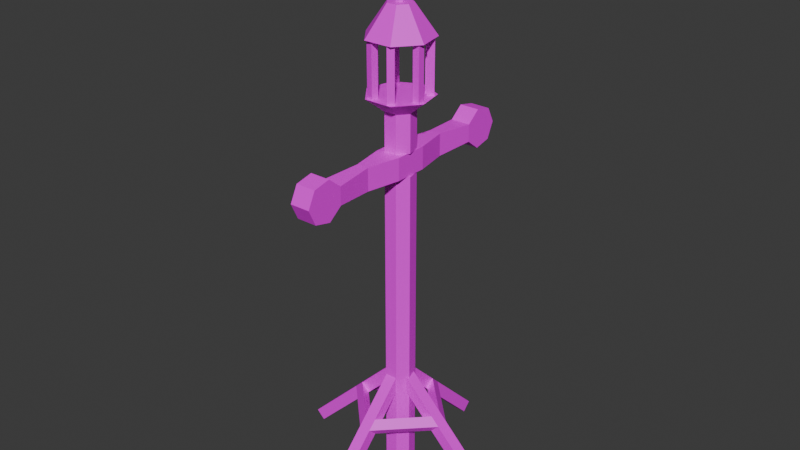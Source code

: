 # Source: Candle_1.blend  (saved by Blender 4.0.36; exported with 4.5.12 LTS)
import bpy
from mathutils import Matrix  # noqa: F401  (used for matrix-valued properties, if any)

bpy.ops.wm.read_factory_settings(use_empty=True)
scene = bpy.context.scene
scene.name = 'Scene'

# ---- collections
col_collection = bpy.data.collections.new('Collection'); scene.collection.children.link(col_collection)

# ---- images (referenced by path relative to the original .blend; pixels are not part of the script)
import os
ASSET_DIR = os.environ.get("B2B_ASSET_DIR", "")  # directory of the original .blend (textures are referenced by path, not embedded)
HERE = os.path.dirname(os.path.abspath(__file__))  # packed textures are extracted next to this script under _unpacked/

def load_image(name, relpath, width, height, colorspace="sRGB"):
    """Load a texture the original file referenced (path relative to the .blend, or extracted next to this script)."""
    p = next((c for c in (os.path.join(HERE, relpath), os.path.join(ASSET_DIR, relpath)) if relpath and os.path.exists(c)), "")
    if p:
        img = bpy.data.images.load(p, check_existing=True)
        img.name = name
    else:  # same state as the original file: an image datablock whose file is absent (Cycles renders it pink)
        img = bpy.data.images.new(name, width, height)
        img.source = "FILE"
        img.filepath = "//" + (relpath or name)
    img.colorspace_settings.name = colorspace
    return img
img_candle_1_png = load_image('Candle_1.png', 'Candle_1.png', 1024, 1024, 'sRGB')

# ---- materials (node trees are filled in below, after node groups)
mat_material = bpy.data.materials.new('Material')
mat_material.alpha_threshold = 0.0
mat_material.use_transparent_shadow = False
mat_material.roughness = 0.5
mat_material.line_color = (0.0, 0.0, 0.0, 1.0)

# ---- material node trees
mat_material.use_nodes = True; mat_material.node_tree.nodes.clear()
_N = mat_material.node_tree.nodes; _L = mat_material.node_tree.links
n0 = _N.new('ShaderNodeOutputMaterial'); n0.name = 'Material Output'; n0.location = (300, 300)
n1 = _N.new('ShaderNodeBsdfPrincipled'); n1.name = 'Principled BSDF'; n1.location = (10, 300)
n1.inputs[3].default_value = 1.45
n2 = _N.new('ShaderNodeTexImage'); n2.name = 'Image Texture'; n2.location = (-418, 140)
n2.image = img_candle_1_png
n2.interpolation = 'Closest'
_L.new(n1.outputs[0], n0.inputs[0])
_L.new(n2.outputs[0], n1.inputs[0])
n0.is_active_output = True

# ---- world
world_world = bpy.data.worlds.new('World'); scene.world = world_world
world_world.use_nodes = True; world_world.node_tree.nodes.clear()
_N = world_world.node_tree.nodes; _L = world_world.node_tree.links
n0 = _N.new('ShaderNodeOutputWorld'); n0.name = 'World Output'; n0.location = (300, 300)
n1 = _N.new('ShaderNodeBackground'); n1.name = 'Background'; n1.location = (10, 300)
n1.inputs[0].default_value = (0.05088, 0.05088, 0.05088, 1.0)
_L.new(n1.outputs[0], n0.inputs[0])
n0.is_active_output = True
world_world.color = (0.05088, 0.05088, 0.05088)
world_world.use_sun_shadow = False
world_world.sun_shadow_jitter_overblur = 0.0

# ---- meshes
me_cube = bpy.data.meshes.new('Cube')
me_cube.from_pydata([(0.07818, 0.06235, 2.15), (0.0, 0.1, 2.15), (0.0, 0.1, -0.1329), (0.0, 0.1, 2.0), (0.07818, 0.06235, -0.1329), (0.07818, 0.06235, 2.0), (0.09749, -0.02225, -0.1329), (0.09749, -0.02225, 2.0), (0.04339, -0.0901, -0.1329), (0.04339, -0.0901, 2.0), (-0.04339, -0.0901, -0.1329), (-0.04339, -0.0901, 2.0), (-0.09749, -0.02225, -0.1329), (-0.09749, -0.02225, 2.0), (-0.07818, 0.06235, -0.1329), (-0.07818, 0.06235, 2.0), (0.09749, -0.02225, 2.15), (0.04339, -0.0901, 2.15), (-0.04339, -0.0901, 2.15), (-0.09749, -0.02225, 2.15), (-0.07818, 0.06235, 2.15), (0.0, 0.1, 2.4), (-0.07818, 0.06235, 2.4), (-0.09749, -0.02225, 2.4), (-0.04339, -0.0901, 2.4), (0.04339, -0.0901, 2.4), (0.09749, -0.02225, 2.4), (0.07818, 0.06235, 2.4), (-1.641e-09, 0.2201, 2.494), (-0.1721, 0.1372, 2.494), (-0.2146, -0.04898, 2.494), (-0.09551, -0.1983, 2.494), (0.09551, -0.1983, 2.494), (0.2146, -0.04898, 2.494), (0.1721, 0.1372, 2.494), (-1.641e-09, 0.2201, 2.844), (-0.1721, 0.1372, 2.844), (-0.2146, -0.04898, 2.844), (-0.09551, -0.1983, 2.844), (0.09551, -0.1983, 2.844), (0.2146, -0.04898, 2.844), (0.1721, 0.1372, 2.844), (-6.006e-10, 0.08058, 3.043), (-0.063, 0.05024, 3.043), (-0.07856, -0.01793, 3.043), (-0.03496, -0.0726, 3.043), (0.03496, -0.0726, 3.043), (0.07856, -0.01793, 3.043), (0.063, 0.05024, 3.043), (0.1448, -0.0622, 2.488), (0.1448, -0.0622, 2.846), (0.1448, -0.01714, 2.488), (0.1448, -0.01714, 2.846), (0.1899, -0.0622, 2.488), (0.1899, -0.0622, 2.846), (0.1899, -0.01714, 2.488), (0.1899, -0.01714, 2.846), (0.1388, 0.07462, 2.488), (0.1388, 0.07462, 2.846), (0.1036, 0.1027, 2.488), (0.1036, 0.1027, 2.846), (0.1669, 0.1099, 2.488), (0.1669, 0.1099, 2.846), (0.1316, 0.1379, 2.488), (0.1316, 0.1379, 2.846), (0.02803, 0.1551, 2.488), (0.02803, 0.1551, 2.846), (-0.01588, 0.145, 2.488), (-0.01588, 0.145, 2.846), (0.01789, 0.199, 2.488), (0.01789, 0.199, 2.846), (-0.02602, 0.1889, 2.488), (-0.02602, 0.1889, 2.846), (-0.1039, 0.1185, 2.488), (-0.1039, 0.1185, 2.846), (-0.1233, 0.07782, 2.488), (-0.1233, 0.07782, 2.846), (-0.1446, 0.1379, 2.488), (-0.1446, 0.1379, 2.846), (-0.164, 0.09722, 2.488), (-0.164, 0.09722, 2.846), (-0.1574, -0.007583, 2.488), (-0.1574, -0.007583, 2.846), (-0.1377, -0.04808, 2.488), (-0.1377, -0.04808, 2.846), (-0.1979, -0.02734, 2.488), (-0.1979, -0.02734, 2.846), (-0.1782, -0.06784, 2.488), (-0.1782, -0.06784, 2.846), (-0.09207, -0.1279, 2.488), (-0.09207, -0.1279, 2.846), (-0.04808, -0.1377, 2.488), (-0.04808, -0.1377, 2.846), (-0.1018, -0.1719, 2.488), (-0.1018, -0.1719, 2.846), (-0.05783, -0.1817, 2.488), (-0.05783, -0.1817, 2.846), (0.0352, -0.1536, 2.488), (0.0352, -0.1536, 2.846), (0.07159, -0.1271, 2.488), (0.07159, -0.1271, 2.846), (0.06178, -0.19, 2.488), (0.06178, -0.19, 2.846), (0.09817, -0.1634, 2.488), (0.09817, -0.1634, 2.846), (-1.989e-10, 0.02669, 3.043), (-0.02087, 0.01664, 3.043), (-0.02602, -0.005939, 3.043), (-0.01158, -0.02405, 3.043), (0.01158, -0.02405, 3.043), (0.02602, -0.005939, 3.043), (0.02087, 0.01664, 3.043), (-1.426e-10, 0.01913, 3.293), (-0.01496, 0.01193, 3.293), (-0.01865, -0.004258, 3.293), (-0.008302, -0.01724, 3.293), (0.008302, -0.01724, 3.293), (0.01865, -0.004258, 3.293), (0.01496, 0.01193, 3.293), (3.82e-07, 0.02669, 3.366), (-0.02087, 0.01664, 3.366), (-0.02602, -0.005939, 3.366), (-0.01158, -0.02405, 3.366), (0.01158, -0.02405, 3.366), (0.02602, -0.005939, 3.366), (0.02087, 0.01664, 3.366), (3.821e-07, 0.0, 3.416), (-0.2434, -0.04, 0.3), (-0.3, -0.04, 0.2434), (-0.3, 0.04, 0.3566), (-0.3566, 0.04, 0.3), (-0.3, -0.04, 0.3566), (-0.3566, -0.04, 0.3), (-0.3, 0.04, 0.2434), (-0.2434, 0.04, 0.3), (-0.02452, -0.04, 0.5189), (-0.08109, -0.04, 0.5755), (-0.02452, 0.04, 0.5189), (-0.08109, 0.04, 0.5755), (-0.7364, -0.04, -0.0798), (-0.6798, -0.04, -0.1364), (-0.6798, 0.04, -0.1364), (-0.7364, 0.04, -0.0798), (0.04, -0.2434, 0.3), (0.04, -0.3, 0.2434), (-0.04, -0.3, 0.3566), (-0.04, -0.3566, 0.3), (0.04, -0.3, 0.3566), (0.04, -0.3566, 0.3), (-0.04, -0.3, 0.2434), (-0.04, -0.2434, 0.3), (0.04, -0.02452, 0.5189), (0.04, -0.08109, 0.5755), (-0.04, -0.02452, 0.5189), (-0.04, -0.08109, 0.5755), (0.04, -0.7364, -0.0798), (0.04, -0.6798, -0.1364), (-0.04, -0.6798, -0.1364), (-0.04, -0.7364, -0.0798), (0.2434, 0.04, 0.3), (0.3, 0.04, 0.2434), (0.3, -0.04, 0.3566), (0.3566, -0.04, 0.3), (0.3, 0.04, 0.3566), (0.3566, 0.04, 0.3), (0.3, -0.04, 0.2434), (0.2434, -0.04, 0.3), (0.02452, 0.04, 0.5189), (0.08109, 0.04, 0.5755), (0.02452, -0.04, 0.5189), (0.08109, -0.04, 0.5755), (0.7364, 0.04, -0.0798), (0.6798, 0.04, -0.1364), (0.6798, -0.04, -0.1364), (0.7364, -0.04, -0.0798), (-0.04, 0.2434, 0.3), (-0.04, 0.3, 0.2434), (0.04, 0.3, 0.3566), (0.04, 0.3566, 0.3), (-0.04, 0.3, 0.3566), (-0.04, 0.3566, 0.3), (0.04, 0.3, 0.2434), (0.04, 0.2434, 0.3), (-0.04, 0.02452, 0.5189), (-0.04, 0.08109, 0.5755), (0.04, 0.02452, 0.5189), (0.04, 0.08109, 0.5755), (-0.04, 0.7364, -0.0798), (-0.04, 0.6798, -0.1364), (0.04, 0.6798, -0.1364), (0.04, 0.7364, -0.0798), (0.0, 0.1, 0.7202), (0.07818, 0.06235, 0.7202), (0.09749, -0.02225, 0.7202), (0.04339, -0.0901, 0.7202), (-0.04339, -0.0901, 0.7202), (-0.09749, -0.02225, 0.7202), (-0.07818, 0.06235, 0.7202), (0.0, 0.1, 0.8482), (0.07818, 0.06235, 0.8482), (0.09749, -0.02225, 0.8482), (0.04339, -0.0901, 0.8482), (-0.04339, -0.0901, 0.8482), (-0.09749, -0.02225, 0.8482), (-0.07818, 0.06235, 0.8482), (0.0, 0.1, 1.931), (0.07818, 0.06235, 1.931), (0.09749, -0.02225, 1.931), (0.04339, -0.0901, 1.931), (-0.04339, -0.0901, 1.931), (-0.09749, -0.02225, 1.931), (-0.07818, 0.06235, 1.931), (0.07818, 0.06235, 1.85), (0.09749, -0.02225, 1.85), (0.04339, -0.0901, 1.85), (-0.04339, -0.0901, 1.85), (-0.09749, -0.02225, 1.85), (-0.07818, 0.06235, 1.85), (0.0, 0.1, 1.85), (0.0, 0.1, 2.233), (0.0, 0.1, 2.317), (0.07818, 0.06235, 2.317), (0.07818, 0.06235, 2.233), (-0.07818, 0.06235, 2.233), (-0.07818, 0.06235, 2.317), (0.09749, -0.02225, 2.317), (0.09749, -0.02225, 2.233), (0.04339, -0.0901, 2.317), (0.04339, -0.0901, 2.233), (-0.09749, -0.02225, 2.233), (-0.09749, -0.02225, 2.317), (-0.04339, -0.0901, 2.317), (-0.04339, -0.0901, 2.233), (-0.04031, 0.335, 2.002), (-0.04031, 0.335, 2.151), (0.04031, 0.335, 2.002), (0.04031, 0.335, 2.151), (0.0, 0.335, 2.002), (0.0, 0.335, 2.151), (-0.085, 0.1117, 2.002), (-0.085, 0.1117, 2.151), (0.085, 0.1117, 2.002), (0.085, 0.1117, 2.151), (0.0, 0.1117, 2.151), (0.0, 0.1117, 2.002), (-0.06763, 0.5955, 2.137), (-0.06763, 0.5966, 2.019), (7.451e-09, 0.5966, 2.019), (7.451e-09, 0.5955, 2.137), (0.06763, 0.5955, 2.137), (0.06763, 0.5966, 2.019), (0.0, 0.8013, 2.186), (7.451e-09, 0.6866, 2.211), (-0.06763, 0.6866, 2.211), (0.06763, 0.6866, 2.211), (-0.06763, 0.8013, 2.186), (0.06763, 0.8013, 2.186), (-0.06763, 0.8532, 2.081), (0.06763, 0.8532, 2.081), (-0.06763, 0.8032, 1.974), (0.06763, 0.8032, 1.974), (-0.06763, 0.6891, 1.947), (0.06763, 0.6891, 1.947), (-0.085, 0.0, 2.151), (0.085, 0.0, 2.002), (0.085, 0.0, 2.151), (0.0, 0.0, 2.002), (-7.451e-09, 0.8532, 2.081), (-7.451e-09, 0.8032, 1.974), (-7.451e-09, 0.6891, 1.947), (-0.085, 0.0, 2.002), (0.0, 0.0, 2.151), (-0.04031, -0.335, 2.002), (-0.04031, -0.335, 2.151), (0.04031, -0.335, 2.002), (0.04031, -0.335, 2.151), (0.0, -0.335, 2.002), (0.0, -0.335, 2.151), (-0.085, -0.1117, 2.002), (-0.085, -0.1117, 2.151), (0.085, -0.1117, 2.002), (0.085, -0.1117, 2.151), (0.0, -0.1117, 2.151), (0.0, -0.1117, 2.002), (-0.06763, -0.5955, 2.137), (-0.06763, -0.5966, 2.019), (7.451e-09, -0.5966, 2.019), (7.451e-09, -0.5955, 2.137), (0.06763, -0.5955, 2.137), (0.06763, -0.5966, 2.019), (0.0, -0.8013, 2.186), (7.451e-09, -0.6866, 2.211), (-0.06763, -0.6866, 2.211), (0.06763, -0.6866, 2.211), (-0.06763, -0.8013, 2.186), (0.06763, -0.8013, 2.186), (-0.06763, -0.8532, 2.081), (0.06763, -0.8532, 2.081), (-0.06763, -0.8032, 1.974), (0.06763, -0.8032, 1.974), (-0.06763, -0.6891, 1.947), (0.06763, -0.6891, 1.947), (0.1125, -0.02568, 2.494), (0.05008, -0.104, 2.494), (-0.05008, -0.104, 2.494), (-0.1125, -0.02568, 2.494), (-7.451e-09, -0.8532, 2.081), (-7.451e-09, -0.8032, 1.974), (-7.451e-09, -0.6891, 1.947), (-0.09024, 0.07196, 2.494), (-8.603e-10, 0.1154, 2.494), (0.09024, 0.07196, 2.494), (-1.089e-09, 0.1337, 2.844), (-0.1045, 0.08335, 2.844), (-0.1303, -0.02975, 2.844), (-0.058, -0.1204, 2.844), (0.058, -0.1204, 2.844), (0.1303, -0.02975, 2.844), (0.1045, 0.08335, 2.844), (0.06763, 0.6567, 2.108), (0.06763, 0.6573, 2.049), (0.06763, 0.7596, 2.133), (0.06763, 0.7023, 2.145), (0.06763, 0.7856, 2.08), (0.06763, 0.7606, 2.027), (0.06763, 0.7035, 2.013), (0.06763, -0.6567, 2.108), (0.06763, -0.6573, 2.049), (0.06763, -0.7596, 2.133), (0.06763, -0.7023, 2.145), (0.06763, -0.7856, 2.08), (0.06763, -0.7606, 2.027), (0.06763, -0.7035, 2.013), (-0.06763, 0.6567, 2.108), (-0.06763, 0.6573, 2.049), (-0.06763, 0.7023, 2.145), (-0.06763, 0.7596, 2.133), (-0.06763, 0.7856, 2.08), (-0.06763, 0.7606, 2.027), (-0.06763, 0.7035, 2.013), (-0.06763, -0.6567, 2.108), (-0.06763, -0.6573, 2.049), (-0.06763, -0.7023, 2.145), (-0.06763, -0.7596, 2.133), (-0.06763, -0.7856, 2.08), (-0.06763, -0.7606, 2.027), (-0.06763, -0.7035, 2.013), (0.07818, 0.06235, 1.349), (0.09749, -0.02225, 1.349), (0.04339, -0.0901, 1.349), (-0.04339, -0.0901, 1.349), (-0.09749, -0.02225, 1.349), (-0.07818, 0.06235, 1.349), (0.0, 0.1, 1.349), (-1.426e-10, 0.01913, 3.293), (-0.01496, 0.01193, 3.293), (-0.01865, -0.004258, 3.293), (-0.008302, -0.01724, 3.293), (0.008302, -0.01724, 3.293), (0.01865, -0.004258, 3.293), (0.01496, 0.01193, 3.293), (3.82e-07, 0.02669, 3.366), (-0.02087, 0.01664, 3.366), (-0.02602, -0.005939, 3.366), (-0.01158, -0.02405, 3.366), (0.01158, -0.02405, 3.366), (0.02602, -0.005939, 3.366), (0.02087, 0.01664, 3.366), (0.07818, 0.06235, 0.5923), (0.09749, -0.02225, 0.5923), (0.04339, -0.0901, 0.5923), (-0.04339, -0.0901, 0.5923), (-0.09749, -0.02225, 0.5923), (-0.07818, 0.06235, 0.5923), (0.0, 0.1, 0.5923)], [], [(205, 3, 5, 206), (206, 5, 7, 207), (207, 7, 9, 208), (208, 9, 11, 209), (209, 11, 13, 210), (5, 3, 15, 13, 11, 9, 7), (0, 16, 17, 18, 19, 20, 1), (210, 13, 15, 211), (211, 15, 3, 205), (373, 197, 191, 374), (27, 21, 28, 34), (221, 220, 21, 27), (220, 224, 22, 21), (225, 221, 27, 26), (227, 225, 26, 25), (224, 230, 23, 22), (231, 227, 25, 24), (230, 231, 24, 23), (34, 28, 310, 311), (25, 26, 33, 32), (23, 24, 31, 30), (21, 22, 29, 28), (26, 27, 34, 33), (24, 25, 32, 31), (22, 23, 30, 29), (41, 40, 317, 318), (47, 48, 111, 110), (35, 36, 43, 42), (40, 41, 48, 47), (38, 39, 46, 45), (36, 37, 44, 43), (41, 35, 42, 48), (39, 40, 47, 46), (37, 38, 45, 44), (29, 30, 305, 309), (51, 52, 56, 55), (55, 56, 54, 53), (53, 54, 50, 49), (31, 32, 303, 304), (59, 60, 64, 63), (63, 64, 62, 61), (61, 62, 58, 57), (33, 34, 311, 302), (67, 68, 72, 71), (71, 72, 70, 69), (69, 70, 66, 65), (28, 29, 309, 310), (75, 76, 80, 79), (79, 80, 78, 77), (77, 78, 74, 73), (30, 31, 304, 305), (83, 84, 88, 87), (87, 88, 86, 85), (85, 86, 82, 81), (32, 33, 302, 303), (91, 92, 96, 95), (95, 96, 94, 93), (93, 94, 90, 89), (311, 310, 309, 305, 304, 303, 302), (99, 100, 104, 103), (103, 104, 102, 101), (101, 102, 98, 97), (111, 105, 112, 118), (45, 46, 109, 108), (43, 44, 107, 106), (48, 42, 105, 111), (46, 47, 110, 109), (44, 45, 108, 107), (42, 43, 106, 105), (14, 373, 374, 2), (109, 110, 117, 116), (107, 108, 115, 114), (105, 106, 113, 112), (110, 111, 118, 117), (108, 109, 116, 115), (106, 107, 114, 113), (123, 124, 126), (12, 372, 373, 14), (10, 371, 372, 12), (8, 370, 371, 10), (6, 369, 370, 8), (4, 368, 369, 6), (2, 374, 368, 4), (128, 132, 139, 140), (121, 122, 126), (119, 120, 126), (124, 125, 126), (122, 123, 126), (120, 121, 126), (125, 119, 126), (179, 180, 130, 129), (133, 134, 127, 128), (180, 176, 133, 130), (132, 131, 129, 130), (127, 134, 137, 135), (129, 131, 136, 138), (134, 129, 138, 137), (131, 127, 135, 136), (132, 130, 142, 139), (130, 133, 141, 142), (133, 128, 140, 141), (144, 148, 155, 156), (176, 175, 134, 133), (149, 150, 143, 144), (175, 179, 129, 134), (148, 147, 145, 146), (143, 150, 153, 151), (145, 147, 152, 154), (150, 145, 154, 153), (147, 143, 151, 152), (148, 146, 158, 155), (146, 149, 157, 158), (149, 144, 156, 157), (160, 164, 171, 172), (181, 178, 164, 160), (165, 166, 159, 160), (178, 177, 163, 164), (164, 163, 161, 162), (159, 166, 169, 167), (161, 163, 168, 170), (166, 161, 170, 169), (163, 159, 167, 168), (164, 162, 174, 171), (162, 165, 173, 174), (165, 160, 172, 173), (176, 180, 187, 188), (177, 182, 159, 163), (181, 182, 175, 176), (182, 181, 160, 159), (180, 179, 177, 178), (175, 182, 185, 183), (177, 179, 184, 186), (182, 177, 186, 185), (179, 175, 183, 184), (180, 178, 190, 187), (178, 181, 189, 190), (181, 176, 188, 189), (150, 149, 128, 127), (145, 150, 127, 131), (149, 146, 132, 128), (146, 145, 131, 132), (166, 165, 144, 143), (161, 166, 143, 147), (162, 161, 147, 148), (162, 148, 144, 165), (372, 196, 197, 373), (371, 195, 196, 372), (370, 194, 195, 371), (369, 193, 194, 370), (368, 192, 193, 369), (374, 191, 192, 368), (197, 204, 198, 191), (196, 203, 204, 197), (195, 202, 203, 196), (194, 201, 202, 195), (193, 200, 201, 194), (192, 199, 200, 193), (191, 198, 199, 192), (217, 211, 205, 218), (216, 210, 211, 217), (215, 209, 210, 216), (214, 208, 209, 215), (213, 207, 208, 214), (212, 206, 207, 213), (218, 205, 206, 212), (353, 218, 212, 347), (347, 212, 213, 348), (348, 213, 214, 349), (349, 214, 215, 350), (350, 215, 216, 351), (351, 216, 217, 352), (352, 217, 218, 353), (19, 18, 232, 229), (229, 232, 231, 230), (18, 17, 228, 232), (232, 228, 227, 231), (20, 19, 229, 223), (223, 229, 230, 224), (17, 16, 226, 228), (228, 226, 225, 227), (16, 0, 222, 226), (226, 222, 221, 225), (1, 20, 223, 219), (219, 223, 224, 220), (0, 1, 219, 222), (222, 219, 220, 221), (239, 240, 234, 233), (235, 237, 247, 250), (233, 234, 245, 246), (233, 237, 244, 239), (236, 238, 243, 242), (238, 234, 240, 243), (237, 235, 241, 244), (235, 236, 242, 241), (270, 263, 240, 239), (241, 242, 265, 264), (245, 248, 252, 253), (236, 235, 250, 249), (237, 233, 246, 247), (234, 238, 248, 245), (238, 236, 249, 248), (244, 241, 264, 266), (252, 254, 256, 251), (253, 252, 251, 255), (251, 256, 258, 267), (255, 251, 267, 257), (267, 258, 260, 268), (239, 244, 266, 270), (257, 267, 268, 259), (268, 260, 262, 269), (242, 243, 271, 265), (259, 268, 269, 261), (269, 262, 250, 247), (297, 299, 331, 330), (261, 269, 247, 246), (243, 240, 263, 271), (248, 249, 254, 252), (245, 253, 335, 333), (278, 272, 273, 279), (274, 289, 286, 276), (272, 285, 284, 273), (272, 278, 283, 276), (275, 281, 282, 277), (277, 282, 279, 273), (276, 283, 280, 274), (274, 280, 281, 275), (270, 278, 279, 263), (280, 264, 265, 281), (284, 292, 291, 287), (275, 288, 289, 274), (276, 286, 285, 272), (273, 284, 287, 277), (277, 287, 288, 275), (283, 266, 264, 280), (291, 290, 295, 293), (292, 294, 290, 291), (290, 306, 297, 295), (294, 296, 306, 290), (306, 307, 299, 297), (278, 270, 266, 283), (296, 298, 307, 306), (307, 308, 301, 299), (281, 265, 271, 282), (298, 300, 308, 307), (308, 286, 289, 301), (254, 249, 319, 322), (300, 285, 286, 308), (282, 271, 263, 279), (287, 291, 293, 288), (259, 261, 339, 338), (318, 317, 316, 315, 314, 313, 312), (39, 38, 315, 316), (37, 36, 313, 314), (35, 41, 318, 312), (40, 39, 316, 317), (38, 37, 314, 315), (36, 35, 312, 313), (321, 322, 319, 320, 325, 324, 323), (328, 330, 331, 332, 327, 326, 329), (256, 254, 322, 321), (262, 260, 324, 325), (249, 250, 320, 319), (295, 297, 330, 328), (288, 293, 329, 326), (250, 262, 325, 320), (260, 258, 323, 324), (293, 295, 328, 329), (299, 301, 332, 331), (289, 288, 326, 327), (258, 256, 321, 323), (301, 289, 327, 332), (335, 336, 337, 338, 339, 334, 333), (342, 340, 341, 346, 345, 344, 343), (296, 294, 343, 344), (285, 300, 346, 341), (294, 292, 342, 343), (257, 259, 338, 337), (284, 285, 341, 340), (300, 298, 345, 346), (292, 284, 340, 342), (298, 296, 344, 345), (255, 257, 337, 336), (261, 246, 334, 339), (253, 255, 336, 335), (246, 245, 333, 334), (204, 352, 353, 198), (203, 351, 352, 204), (202, 350, 351, 203), (201, 349, 350, 202), (200, 348, 349, 201), (199, 347, 348, 200), (198, 353, 347, 199), (357, 358, 365, 364), (355, 356, 363, 362), (360, 354, 361, 367), (358, 359, 366, 365), (356, 357, 364, 363), (354, 355, 362, 361), (359, 360, 367, 366)])
_uv = me_cube.uv_layers.new(name='UVMap')
_uv.uv.foreach_set('vector', [0.8672, 0.1016, 0.8516, 0.1797, 0.8203, 0.1641, 0.8203, 0.08594, 0.8203, 0.08594, 0.8203, 0.1641, 0.7422, 0.1641, 0.7422, 0.08594, 0.7422, 0.08594, 0.7422, 0.1641, 0.6484, 0.1641, 0.6484, 0.08594, 0.6484, 0.08594, 0.6484, 0.1641, 0.6172, 0.1797, 0.6016, 0.1016, 0.6016, 0.1016, 0.6172, 0.1797, 0.6484, 0.1797, 0.6484, 0.1172, 0.7422, 0.2422, 0.7422, 0.2734, 0.7422, 0.3047, 0.7109, 0.3047, 0.6797, 0.2891, 0.6797, 0.2578, 0.7109, 0.2422, 0.7734, 0.2422, 0.8047, 0.2422, 0.8203, 0.2734, 0.8047, 0.3047, 0.7734, 0.3047, 0.7578, 0.2891, 0.7578, 0.2578, 0.6484, 0.1172, 0.6484, 0.1797, 0.8047, 0.1797, 0.8203, 0.1172, 0.8203, 0.1172, 0.8047, 0.1797, 0.8516, 0.1797, 0.8672, 0.1016, 0.8809, 0.8244, 0.8801, 0.8499, 0.8149, 0.8496, 0.8171, 0.8241, 0.8359, 0.7109, 0.8828, 0.7422, 0.9766, 0.8516, 0.8828, 0.8203, 0.8359, 0.6484, 0.8828, 0.6484, 0.8828, 0.7422, 0.8359, 0.7109, 0.8828, 0.6484, 0.8359, 0.6484, 0.8359, 0.7422, 0.8828, 0.7422, 0.7734, 0.6484, 0.8359, 0.6484, 0.8359, 0.7109, 0.7734, 0.7109, 0.7109, 0.6484, 0.7734, 0.6484, 0.7734, 0.7109, 0.7109, 0.7109, 0.8359, 0.6484, 0.7109, 0.6484, 0.7109, 0.7422, 0.8359, 0.7422, 0.6641, 0.6484, 0.7109, 0.6484, 0.7109, 0.7109, 0.6641, 0.7422, 0.7109, 0.6484, 0.6641, 0.6484, 0.6641, 0.7422, 0.7109, 0.7422, 0.7891, 0.6641, 0.7422, 0.6797, 0.7422, 0.6641, 0.7578, 0.6484, 0.7109, 0.7109, 0.7734, 0.7109, 0.7734, 0.8203, 0.6641, 0.8203, 0.7109, 0.7422, 0.6641, 0.7422, 0.5703, 0.8516, 0.6016, 0.8828, 0.8828, 0.7422, 0.8359, 0.7422, 0.9453, 0.8828, 0.9766, 0.8516, 0.7734, 0.7109, 0.8359, 0.7109, 0.8828, 0.8203, 0.7734, 0.8203, 0.6641, 0.7422, 0.7109, 0.7109, 0.6641, 0.8203, 0.5703, 0.8516, 0.8359, 0.7422, 0.7109, 0.7422, 0.6016, 0.8828, 0.9453, 0.8828, 0.7891, 0.8828, 0.7891, 0.8359, 0.7891, 0.8359, 0.7578, 0.8672, 0.8203, 0.7422, 0.8203, 0.7891, 0.7891, 0.7734, 0.7891, 0.7578, 0.6172, 0.9297, 0.5391, 0.7734, 0.6797, 0.7734, 0.7109, 0.8203, 0.9141, 0.8672, 0.7734, 0.9766, 0.7422, 0.8203, 0.7734, 0.7891, 0.7891, 0.5859, 0.9141, 0.6953, 0.7734, 0.7734, 0.7422, 0.7422, 0.5391, 0.7734, 0.6172, 0.6172, 0.7109, 0.7422, 0.6797, 0.7734, 0.7734, 0.9766, 0.6172, 0.9297, 0.7109, 0.8203, 0.7422, 0.8203, 0.9141, 0.6953, 0.9141, 0.8672, 0.7734, 0.7891, 0.7734, 0.7734, 0.6172, 0.6172, 0.7891, 0.5859, 0.7422, 0.7422, 0.7109, 0.7422, 0.7109, 0.6484, 0.7109, 0.6016, 0.7422, 0.6016, 0.7422, 0.6484, 0.6797, 0.7734, 0.6797, 0.9766, 0.6484, 0.9766, 0.6484, 0.7734, 0.6484, 0.7734, 0.6484, 0.9766, 0.6328, 0.9766, 0.6328, 0.7734, 0.6328, 0.7734, 0.6328, 0.9766, 0.6328, 0.9766, 0.6328, 0.7734, 0.7422, 0.5547, 0.7891, 0.5859, 0.7578, 0.6016, 0.7422, 0.5859, 0.6797, 0.5547, 0.6797, 0.7578, 0.6484, 0.7578, 0.6484, 0.5547, 0.6484, 0.5547, 0.6484, 0.7578, 0.6328, 0.7578, 0.6328, 0.5547, 0.6328, 0.5547, 0.6328, 0.7578, 0.6328, 0.7578, 0.6328, 0.5547, 0.7891, 0.6172, 0.7891, 0.6641, 0.7578, 0.6484, 0.7891, 0.6172, 0.7734, 0.5547, 0.7734, 0.7578, 0.7422, 0.7578, 0.7422, 0.5547, 0.7422, 0.5547, 0.7422, 0.7578, 0.7109, 0.7578, 0.7109, 0.5547, 0.7109, 0.5547, 0.7109, 0.7578, 0.6797, 0.7578, 0.6797, 0.5547, 0.7422, 0.6797, 0.7109, 0.6484, 0.7422, 0.6484, 0.7422, 0.6641, 0.8516, 0.5547, 0.8516, 0.7578, 0.8359, 0.7578, 0.8359, 0.5547, 0.8359, 0.5547, 0.8359, 0.7578, 0.8047, 0.7578, 0.8047, 0.5547, 0.8047, 0.5547, 0.8047, 0.7578, 0.7734, 0.7578, 0.7734, 0.5547, 0.7109, 0.6016, 0.7422, 0.5547, 0.7422, 0.5859, 0.7422, 0.6016, 0.9453, 0.5547, 0.9453, 0.7578, 0.9141, 0.7578, 0.9141, 0.5547, 0.9141, 0.5547, 0.9141, 0.7578, 0.8828, 0.7578, 0.8828, 0.5547, 0.8828, 0.5547, 0.8828, 0.7578, 0.8516, 0.7578, 0.8516, 0.5547, 0.7891, 0.5859, 0.7891, 0.6172, 0.7891, 0.6172, 0.7578, 0.6016, 0.6328, 0.5547, 0.6328, 0.7578, 0.6016, 0.7578, 0.6016, 0.5547, 0.6016, 0.5547, 0.6016, 0.7578, 0.5703, 0.7578, 0.5703, 0.5547, 0.5703, 0.5547, 0.5703, 0.7578, 0.5391, 0.7578, 0.5391, 0.5547, 0.007812, 0.9922, 0.007812, 0.9922, 0.007812, 0.9922, 0.007812, 0.9922, 0.007812, 0.9922, 0.007812, 0.9922, 0.007812, 0.9922, 0.7734, 0.7734, 0.7734, 0.9766, 0.7422, 0.9766, 0.7422, 0.7734, 0.7422, 0.7734, 0.7422, 0.9766, 0.7109, 0.9766, 0.7109, 0.7734, 0.7109, 0.7734, 0.7109, 0.9766, 0.6797, 0.9766, 0.6797, 0.7734, 0.8672, 0.3047, 0.8828, 0.3203, 0.6953, 0.3203, 0.6953, 0.3047, 0.7422, 0.7266, 0.7891, 0.7109, 0.7734, 0.7422, 0.7578, 0.7578, 0.7422, 0.8047, 0.7109, 0.7578, 0.7578, 0.7578, 0.7578, 0.7734, 0.8203, 0.7891, 0.7891, 0.8203, 0.7734, 0.7891, 0.7891, 0.7734, 0.7891, 0.7109, 0.8203, 0.7422, 0.7891, 0.7578, 0.7734, 0.7422, 0.7109, 0.7578, 0.7422, 0.7266, 0.7578, 0.7578, 0.7578, 0.7578, 0.7891, 0.8203, 0.7422, 0.8047, 0.7578, 0.7734, 0.7734, 0.7891, 0.8984, 0.1641, 0.8984, 0.3047, 0.8359, 0.3047, 0.8359, 0.1641, 0.8828, 0.2734, 0.8672, 0.2891, 0.6953, 0.2891, 0.6953, 0.2734, 0.5078, 0.2891, 0.5078, 0.2734, 0.6953, 0.2734, 0.6797, 0.2891, 0.5078, 0.3203, 0.5078, 0.3047, 0.6797, 0.3047, 0.6953, 0.3203, 0.8672, 0.2891, 0.8672, 0.3047, 0.6953, 0.3047, 0.6953, 0.2891, 0.8828, 0.2734, 0.8828, 0.2734, 0.6953, 0.2734, 0.6953, 0.2734, 0.5078, 0.3047, 0.5078, 0.2891, 0.6797, 0.2891, 0.6797, 0.3047, 0.8359, 0.2422, 0.8359, 0.3203, 0.7578, 0.2734, 0.9453, 0.1641, 0.9609, 0.3047, 0.8984, 0.3047, 0.8984, 0.1641, 0.6172, 0.1641, 0.6172, 0.3047, 0.5547, 0.3047, 0.5547, 0.1641, 0.6641, 0.1641, 0.6797, 0.3047, 0.6172, 0.3047, 0.6172, 0.1641, 0.7266, 0.1641, 0.7266, 0.3047, 0.6797, 0.3047, 0.6641, 0.1641, 0.7891, 0.1641, 0.7734, 0.3047, 0.7266, 0.3047, 0.7266, 0.1641, 0.8359, 0.1641, 0.8359, 0.3047, 0.7734, 0.3047, 0.7891, 0.1641, 0.6641, 0.3516, 0.6328, 0.3516, 0.5234, 0.2266, 0.5391, 0.2266, 0.6953, 0.2109, 0.7734, 0.1953, 0.7578, 0.2734, 0.6953, 0.3516, 0.6641, 0.2734, 0.7578, 0.2734, 0.8359, 0.3203, 0.7734, 0.3672, 0.7578, 0.2734, 0.7734, 0.1953, 0.8359, 0.2422, 0.7578, 0.2734, 0.6641, 0.2734, 0.6953, 0.2109, 0.7578, 0.2734, 0.7734, 0.3672, 0.6953, 0.3516, 0.7578, 0.2734, 0.8359, 0.3828, 0.8672, 0.3516, 0.7578, 0.3516, 0.7578, 0.3828, 0.6641, 0.2734, 0.6641, 0.2734, 0.6641, 0.2578, 0.6641, 0.2578, 0.7422, 0.3516, 0.7422, 0.3516, 0.6641, 0.3516, 0.6328, 0.3516, 0.6328, 0.2578, 0.6641, 0.2578, 0.6641, 0.2734, 0.6328, 0.2734, 0.7422, 0.3516, 0.7578, 0.3516, 0.7578, 0.4297, 0.7422, 0.4297, 0.7578, 0.3828, 0.7422, 0.3828, 0.7422, 0.4453, 0.7578, 0.4453, 0.6641, 0.3516, 0.6641, 0.3828, 0.7109, 0.4453, 0.7422, 0.4297, 0.6641, 0.3828, 0.6641, 0.3516, 0.7422, 0.4297, 0.7109, 0.4453, 0.6328, 0.2578, 0.6328, 0.2734, 0.5234, 0.2734, 0.5234, 0.2578, 0.6328, 0.3516, 0.6641, 0.3516, 0.5391, 0.2266, 0.5234, 0.2266, 0.6641, 0.2734, 0.6641, 0.2578, 0.5391, 0.2578, 0.5391, 0.2734, 0.6641, 0.3516, 0.6328, 0.3516, 0.5234, 0.2266, 0.5391, 0.2266, 0.8359, 0.3516, 0.8359, 0.3516, 0.7578, 0.3516, 0.7578, 0.3516, 0.7422, 0.3516, 0.7422, 0.3516, 0.7578, 0.3516, 0.7578, 0.3516, 0.7422, 0.3516, 0.7422, 0.3516, 0.6641, 0.2734, 0.6641, 0.2734, 0.7578, 0.1484, 0.7578, 0.1797, 0.7422, 0.1797, 0.7422, 0.1484, 0.7578, 0.3516, 0.7422, 0.3516, 0.7422, 0.4297, 0.7578, 0.4297, 0.7422, 0.3828, 0.7578, 0.3828, 0.7578, 0.4453, 0.7422, 0.4453, 0.6641, 0.3516, 0.6641, 0.3828, 0.7109, 0.4453, 0.7422, 0.4297, 0.6641, 0.3828, 0.6641, 0.3516, 0.7422, 0.4297, 0.7109, 0.4453, 0.7578, 0.1484, 0.7422, 0.1484, 0.7422, 0.03906, 0.7578, 0.03906, 0.6328, 0.3516, 0.6641, 0.3516, 0.5391, 0.2266, 0.5234, 0.2266, 0.7422, 0.1797, 0.7578, 0.1797, 0.7578, 0.05469, 0.7422, 0.05469, 0.8359, 0.3516, 0.8672, 0.3516, 0.9766, 0.2266, 0.9609, 0.2266, 0.7578, 0.3516, 0.7578, 0.3516, 0.8672, 0.3516, 0.8359, 0.3516, 0.7422, 0.3516, 0.7422, 0.3516, 0.7578, 0.3516, 0.7578, 0.3516, 0.7578, 0.3516, 0.7578, 0.3828, 0.8359, 0.3828, 0.8672, 0.3516, 0.8672, 0.2734, 0.8359, 0.2734, 0.8359, 0.2578, 0.8672, 0.2578, 0.8359, 0.2734, 0.8359, 0.2578, 0.7578, 0.2578, 0.7578, 0.2734, 0.7422, 0.3828, 0.7578, 0.3828, 0.7578, 0.4453, 0.7422, 0.4453, 0.8359, 0.3516, 0.8359, 0.3828, 0.7891, 0.4453, 0.7578, 0.4297, 0.8359, 0.3828, 0.8359, 0.3516, 0.7578, 0.4297, 0.7891, 0.4453, 0.8672, 0.2734, 0.8672, 0.2578, 0.9766, 0.2578, 0.9766, 0.2734, 0.8672, 0.3516, 0.8359, 0.3516, 0.9609, 0.2266, 0.9766, 0.2266, 0.8359, 0.2578, 0.8359, 0.2734, 0.9609, 0.2734, 0.9609, 0.2578, 0.8359, 0.3516, 0.8672, 0.3516, 0.9766, 0.2266, 0.9609, 0.2266, 0.7578, 0.3516, 0.7578, 0.3516, 0.8359, 0.2734, 0.8359, 0.2734, 0.7578, 0.3516, 0.7578, 0.3516, 0.7422, 0.3516, 0.7422, 0.3516, 0.7578, 0.3516, 0.7578, 0.3516, 0.8359, 0.3516, 0.8359, 0.3516, 0.7266, 0.2734, 0.8047, 0.2734, 0.8047, 0.3516, 0.7266, 0.3516, 0.7422, 0.3516, 0.7578, 0.3516, 0.7578, 0.2734, 0.7422, 0.2734, 0.7578, 0.3828, 0.7422, 0.3828, 0.7422, 0.4453, 0.7578, 0.4453, 0.8359, 0.3516, 0.8359, 0.3828, 0.7891, 0.4453, 0.7578, 0.4297, 0.8359, 0.3828, 0.8359, 0.3516, 0.7578, 0.4297, 0.7891, 0.4453, 0.7422, 0.3828, 0.7578, 0.3828, 0.7578, 0.4922, 0.7422, 0.4922, 0.8672, 0.3516, 0.8359, 0.3516, 0.9609, 0.2266, 0.9766, 0.2266, 0.7578, 0.3516, 0.7422, 0.3516, 0.7422, 0.4766, 0.7578, 0.4766, 0.6641, 0.3516, 0.6641, 0.3516, 0.7422, 0.3516, 0.7422, 0.3516, 0.7422, 0.1797, 0.7422, 0.1797, 0.6641, 0.2578, 0.6641, 0.2578, 0.7422, 0.3516, 0.7422, 0.3516, 0.6328, 0.3516, 0.6641, 0.3516, 0.7422, 0.3516, 0.7422, 0.3828, 0.6641, 0.3828, 0.6328, 0.3516, 0.8359, 0.3516, 0.8359, 0.3516, 0.7578, 0.3516, 0.7578, 0.3516, 0.8359, 0.2578, 0.8359, 0.2578, 0.7578, 0.1797, 0.7578, 0.1797, 0.7422, 0.3516, 0.7422, 0.3828, 0.6641, 0.3828, 0.6328, 0.3516, 0.7422, 0.3516, 0.6328, 0.3516, 0.6641, 0.3516, 0.7422, 0.3516, 0.9487, 0.8243, 0.9503, 0.8498, 0.8801, 0.8499, 0.8809, 0.8244, 0.6101, 0.8239, 0.6123, 0.8494, 0.5515, 0.8498, 0.55, 0.8243, 0.6626, 0.8235, 0.6639, 0.849, 0.6123, 0.8494, 0.6101, 0.8239, 0.7121, 0.8233, 0.7117, 0.8488, 0.6639, 0.849, 0.6626, 0.8235, 0.7622, 0.8236, 0.7604, 0.8491, 0.7117, 0.8488, 0.7121, 0.8233, 0.8171, 0.8241, 0.8149, 0.8496, 0.7604, 0.8491, 0.7622, 0.8236, 0.008304, 0.9928, 0.008304, 0.9928, 0.008304, 0.9928, 0.008304, 0.9928, 0.008304, 0.9928, 0.008304, 0.9928, 0.008304, 0.9928, 0.008304, 0.9928, 0.008304, 0.9928, 0.008304, 0.9928, 0.008304, 0.9928, 0.008304, 0.9928, 0.008304, 0.9928, 0.008304, 0.9928, 0.008304, 0.9928, 0.008304, 0.9928, 0.008304, 0.9928, 0.008304, 0.9928, 0.008304, 0.9928, 0.008304, 0.9928, 0.008304, 0.9928, 0.008304, 0.9928, 0.008304, 0.9928, 0.008304, 0.9928, 0.008304, 0.9928, 0.008304, 0.9928, 0.008304, 0.9928, 0.008304, 0.9928, 0.7891, 0.6484, 0.7891, 0.6953, 0.7891, 0.6797, 0.7891, 0.6484, 0.7266, 0.6484, 0.7266, 0.6953, 0.7891, 0.6953, 0.7891, 0.6484, 0.6953, 0.6484, 0.6953, 0.6953, 0.7266, 0.6953, 0.7266, 0.6484, 0.6953, 0.6484, 0.6953, 0.6797, 0.6953, 0.6953, 0.6953, 0.6484, 0.7266, 0.6328, 0.7266, 0.6797, 0.6953, 0.6797, 0.6953, 0.6484, 0.7578, 0.6328, 0.7578, 0.6797, 0.7266, 0.6797, 0.7266, 0.6328, 0.7891, 0.6484, 0.7891, 0.6797, 0.7578, 0.6797, 0.7578, 0.6328, 0.7617, 0.7757, 0.749, 0.8799, 0.7124, 0.8791, 0.7177, 0.7749, 0.7177, 0.7749, 0.7124, 0.8791, 0.6786, 0.8787, 0.679, 0.7745, 0.679, 0.7745, 0.6786, 0.8787, 0.6449, 0.879, 0.6406, 0.7748, 0.6406, 0.7748, 0.6449, 0.879, 0.6092, 0.8797, 0.5982, 0.7755, 0.5982, 0.7755, 0.6092, 0.8797, 0.5603, 0.8803, 0.5364, 0.7761, 0.9526, 0.7761, 0.9765, 0.8803, 0.8071, 0.8804, 0.8325, 0.7762, 0.8325, 0.7762, 0.8071, 0.8804, 0.749, 0.8799, 0.7617, 0.7757, 0.6641, 0.3516, 0.6172, 0.3516, 0.6328, 0.4297, 0.6641, 0.4453, 0.7266, 0.8359, 0.6953, 0.8359, 0.6953, 0.8828, 0.7422, 0.8828, 0.6172, 0.3516, 0.6641, 0.3359, 0.6641, 0.4141, 0.6328, 0.4297, 0.6953, 0.8359, 0.7109, 0.8359, 0.7109, 0.8672, 0.6953, 0.8828, 0.8047, 0.3516, 0.6641, 0.3516, 0.6641, 0.4453, 0.8047, 0.4453, 0.7734, 0.8359, 0.7266, 0.8359, 0.7422, 0.8828, 0.7734, 0.8828, 0.6641, 0.3359, 0.7422, 0.3203, 0.7422, 0.4141, 0.6641, 0.4141, 0.7109, 0.8359, 0.7266, 0.8203, 0.7266, 0.8672, 0.7109, 0.8672, 0.7422, 0.3203, 0.8047, 0.3359, 0.8047, 0.4141, 0.7422, 0.4141, 0.7266, 0.8203, 0.7578, 0.8203, 0.7578, 0.8672, 0.7266, 0.8672, 0.8516, 0.3516, 0.8047, 0.3516, 0.8047, 0.4453, 0.8359, 0.4297, 0.7891, 0.8359, 0.7734, 0.8359, 0.7734, 0.8828, 0.7734, 0.8672, 0.8047, 0.3359, 0.8516, 0.3516, 0.8359, 0.4297, 0.8047, 0.4141, 0.7578, 0.8203, 0.7891, 0.8359, 0.7734, 0.8672, 0.7578, 0.8672, 0.7734, 0.7578, 0.7734, 0.8047, 0.8359, 0.8047, 0.8359, 0.7578, 0.7578, 0.8672, 0.7578, 0.8672, 0.7578, 0.9453, 0.7734, 0.9453, 0.8359, 0.7578, 0.8359, 0.8047, 0.9141, 0.8047, 0.9141, 0.7578, 0.7422, 0.8672, 0.7578, 0.8672, 0.7578, 0.8047, 0.7266, 0.8047, 0.7578, 0.8672, 0.7578, 0.8672, 0.7578, 0.8047, 0.7734, 0.8047, 0.7578, 0.8672, 0.7422, 0.8672, 0.7266, 0.8047, 0.7578, 0.8047, 0.7578, 0.8672, 0.7578, 0.8672, 0.7734, 0.8047, 0.7578, 0.8047, 0.8359, 0.7578, 0.8359, 0.8047, 0.7734, 0.8047, 0.7734, 0.7578, 0.7109, 0.3203, 0.7109, 0.4297, 0.7891, 0.4297, 0.7891, 0.3203, 0.7891, 0.3203, 0.7891, 0.4297, 0.7109, 0.4297, 0.7109, 0.3203, 0.7109, 0.4609, 0.6641, 0.4609, 0.6641, 0.3828, 0.7109, 0.3828, 0.8359, 0.8047, 0.8359, 0.7578, 0.9141, 0.7578, 0.9141, 0.8047, 0.7578, 0.8672, 0.7422, 0.8672, 0.7266, 0.9453, 0.7578, 0.9453, 0.7422, 0.8672, 0.7578, 0.8672, 0.7578, 0.9453, 0.7266, 0.9453, 0.7578, 0.8672, 0.7578, 0.8672, 0.7734, 0.9453, 0.7578, 0.9453, 0.6953, 0.3203, 0.7578, 0.3203, 0.7578, 0.2109, 0.6953, 0.2109, 0.6641, 0.3828, 0.6328, 0.3828, 0.6328, 0.3203, 0.6641, 0.3203, 0.7109, 0.3828, 0.6641, 0.3828, 0.6641, 0.3203, 0.7109, 0.3203, 0.6641, 0.3203, 0.6328, 0.3203, 0.6328, 0.2578, 0.6641, 0.2578, 0.7109, 0.3203, 0.6641, 0.3203, 0.6641, 0.2578, 0.7109, 0.2578, 0.6641, 0.2578, 0.6328, 0.2578, 0.6328, 0.1797, 0.6641, 0.1797, 0.6172, 0.3203, 0.6953, 0.3203, 0.6953, 0.2109, 0.6172, 0.2109, 0.7109, 0.2578, 0.6641, 0.2578, 0.6641, 0.1797, 0.7109, 0.1797, 0.6641, 0.1797, 0.6328, 0.1797, 0.6328, 0.1172, 0.6641, 0.1172, 0.7578, 0.3203, 0.6953, 0.3203, 0.6953, 0.2109, 0.7578, 0.2109, 0.7109, 0.1797, 0.6641, 0.1797, 0.6641, 0.1172, 0.7109, 0.1172, 0.6641, 0.1172, 0.6328, 0.1172, 0.6328, 0.03906, 0.6641, 0.03906, 0.6172, 0.2578, 0.6797, 0.1953, 0.7266, 0.2578, 0.6797, 0.2578, 0.7109, 0.1172, 0.6641, 0.1172, 0.6641, 0.03906, 0.7109, 0.03906, 0.6953, 0.3203, 0.6172, 0.3203, 0.6172, 0.2109, 0.6953, 0.2109, 0.6641, 0.4609, 0.6328, 0.4609, 0.6328, 0.3828, 0.6641, 0.3828, 0.6172, 0.3047, 0.6797, 0.3672, 0.7266, 0.3047, 0.6797, 0.3047, 0.7266, 0.7578, 0.6641, 0.7578, 0.6641, 0.8047, 0.7266, 0.8047, 0.7578, 0.6953, 0.7734, 0.6172, 0.7578, 0.6172, 0.7578, 0.6953, 0.6641, 0.7578, 0.5859, 0.7578, 0.5859, 0.8047, 0.6641, 0.8047, 0.7422, 0.6953, 0.7266, 0.7578, 0.7578, 0.7578, 0.7578, 0.6953, 0.7578, 0.6953, 0.7734, 0.7578, 0.7578, 0.7578, 0.7578, 0.6953, 0.7578, 0.6953, 0.7578, 0.7578, 0.7266, 0.7578, 0.7422, 0.6953, 0.7578, 0.6953, 0.7578, 0.7578, 0.7734, 0.7578, 0.7578, 0.6953, 0.6641, 0.7578, 0.7266, 0.7578, 0.7266, 0.8047, 0.6641, 0.8047, 0.7109, 0.3203, 0.6172, 0.3203, 0.6172, 0.4297, 0.7109, 0.4297, 0.6172, 0.3203, 0.7109, 0.3203, 0.7109, 0.4297, 0.6172, 0.4297, 0.7109, 0.4609, 0.7109, 0.3828, 0.7422, 0.3828, 0.7422, 0.4609, 0.6641, 0.8047, 0.5859, 0.8047, 0.5859, 0.7578, 0.6641, 0.7578, 0.7578, 0.6953, 0.7578, 0.6172, 0.7266, 0.6172, 0.7422, 0.6953, 0.7422, 0.6953, 0.7266, 0.6172, 0.7578, 0.6172, 0.7578, 0.6953, 0.7578, 0.6953, 0.7578, 0.6172, 0.7734, 0.6172, 0.7578, 0.6953, 0.6953, 0.1172, 0.6953, 0.2109, 0.7578, 0.2109, 0.7578, 0.1172, 0.7422, 0.3828, 0.7422, 0.3203, 0.7891, 0.3203, 0.7891, 0.3828, 0.7109, 0.3828, 0.7109, 0.3203, 0.7422, 0.3203, 0.7422, 0.3828, 0.7422, 0.3203, 0.7422, 0.2422, 0.7891, 0.2422, 0.7891, 0.3203, 0.7109, 0.3203, 0.7109, 0.2578, 0.7422, 0.2422, 0.7422, 0.3203, 0.7422, 0.2422, 0.7422, 0.1797, 0.7891, 0.1797, 0.7891, 0.2422, 0.6172, 0.1172, 0.6172, 0.2109, 0.6953, 0.2109, 0.6953, 0.1172, 0.7109, 0.2578, 0.7109, 0.1797, 0.7422, 0.1797, 0.7422, 0.2422, 0.7422, 0.1797, 0.7422, 0.1172, 0.7891, 0.1172, 0.7891, 0.1797, 0.7578, 0.1172, 0.7578, 0.2109, 0.6953, 0.2109, 0.6953, 0.1172, 0.7109, 0.1797, 0.7109, 0.1172, 0.7422, 0.1172, 0.7422, 0.1797, 0.7422, 0.1172, 0.7422, 0.03906, 0.7891, 0.03906, 0.7891, 0.1172, 0.6797, 0.3672, 0.6172, 0.3047, 0.6797, 0.3047, 0.7266, 0.3047, 0.7109, 0.1172, 0.7109, 0.03906, 0.7422, 0.03906, 0.7422, 0.1172, 0.6953, 0.1172, 0.6953, 0.2109, 0.6172, 0.2109, 0.6172, 0.1172, 0.7422, 0.4609, 0.7422, 0.3828, 0.7891, 0.3828, 0.7891, 0.4609, 0.7734, 0.1953, 0.6797, 0.1953, 0.7266, 0.2578, 0.7266, 0.2578, 0.007812, 0.9922, 0.007812, 0.9922, 0.007812, 0.9922, 0.007812, 0.9922, 0.007812, 0.9922, 0.007812, 0.9922, 0.007812, 0.9922, 0.7578, 0.7734, 0.7422, 0.7734, 0.7422, 0.7891, 0.7578, 0.7891, 0.7109, 0.8203, 0.7109, 0.8672, 0.7422, 0.8672, 0.7422, 0.8203, 0.7422, 0.8984, 0.7891, 0.8828, 0.7578, 0.8672, 0.7422, 0.8828, 0.7891, 0.8359, 0.7578, 0.7734, 0.7578, 0.7891, 0.7891, 0.8359, 0.7422, 0.7734, 0.7109, 0.8203, 0.7422, 0.8203, 0.7422, 0.7891, 0.7109, 0.8672, 0.7422, 0.8984, 0.7422, 0.8828, 0.7422, 0.8672, 0.03906, 0.9922, 0.03906, 0.9922, 0.03906, 0.9922, 0.03906, 0.9922, 0.03906, 0.9922, 0.03906, 0.9922, 0.03906, 0.9922, 0.007812, 0.9922, 0.007812, 0.9922, 0.007812, 0.9922, 0.007812, 0.9922, 0.007812, 0.9922, 0.007812, 0.9922, 0.007812, 0.9922, 0.7734, 0.3672, 0.6797, 0.3672, 0.7266, 0.3047, 0.7266, 0.3047, 0.6797, 0.1953, 0.7734, 0.1953, 0.7266, 0.2578, 0.7266, 0.2578, 0.6172, 0.3047, 0.6172, 0.2578, 0.6797, 0.2578, 0.6797, 0.3047, 0.6797, 0.3672, 0.6172, 0.2578, 0.6797, 0.2578, 0.7266, 0.3047, 0.8359, 0.3047, 0.7266, 0.3672, 0.7266, 0.3047, 0.7734, 0.3047, 0.6172, 0.2578, 0.6797, 0.1953, 0.7266, 0.2578, 0.6797, 0.2578, 0.7734, 0.1953, 0.8359, 0.2578, 0.7734, 0.2578, 0.7266, 0.2578, 0.7266, 0.3672, 0.6797, 0.3672, 0.7266, 0.3047, 0.7266, 0.3047, 0.6797, 0.1953, 0.7266, 0.1953, 0.7266, 0.2578, 0.7266, 0.2578, 0.8359, 0.2578, 0.8359, 0.3047, 0.7734, 0.3047, 0.7734, 0.2578, 0.8359, 0.2578, 0.7734, 0.3672, 0.7266, 0.3047, 0.7734, 0.2578, 0.7266, 0.1953, 0.8359, 0.2578, 0.7734, 0.2578, 0.7266, 0.2578, 0.007812, 0.9922, 0.007812, 0.9922, 0.007812, 0.9922, 0.007812, 0.9922, 0.007812, 0.9922, 0.007812, 0.9922, 0.007812, 0.9922, 0.03906, 0.9922, 0.03906, 0.9922, 0.03906, 0.9922, 0.03906, 0.9922, 0.03906, 0.9922, 0.03906, 0.9922, 0.03906, 0.9922, 0.6172, 0.2578, 0.6797, 0.3672, 0.7266, 0.3047, 0.6797, 0.2578, 0.8359, 0.2578, 0.7266, 0.1953, 0.7266, 0.2578, 0.7734, 0.2578, 0.6797, 0.3672, 0.7266, 0.3672, 0.7266, 0.3047, 0.7266, 0.3047, 0.8359, 0.2578, 0.7734, 0.1953, 0.7266, 0.2578, 0.7734, 0.2578, 0.8359, 0.3047, 0.8359, 0.2578, 0.7734, 0.2578, 0.7734, 0.3047, 0.7266, 0.1953, 0.6797, 0.1953, 0.7266, 0.2578, 0.7266, 0.2578, 0.7266, 0.3672, 0.8359, 0.3047, 0.7734, 0.3047, 0.7266, 0.3047, 0.6797, 0.1953, 0.6172, 0.2578, 0.6797, 0.2578, 0.7266, 0.2578, 0.7734, 0.3672, 0.8359, 0.2578, 0.7734, 0.2578, 0.7266, 0.3047, 0.6797, 0.1953, 0.6172, 0.2578, 0.6797, 0.2578, 0.7266, 0.2578, 0.6797, 0.3672, 0.7734, 0.3672, 0.7266, 0.3047, 0.7266, 0.3047, 0.6172, 0.2578, 0.6172, 0.3047, 0.6797, 0.3047, 0.6797, 0.2578, 0.8469, 0.672, 0.8325, 0.7762, 0.7617, 0.7757, 0.7759, 0.6715, 0.9357, 0.6719, 0.9526, 0.7761, 0.8325, 0.7762, 0.8469, 0.672, 0.5855, 0.6713, 0.5982, 0.7755, 0.5364, 0.7761, 0.5195, 0.6719, 0.6351, 0.6706, 0.6406, 0.7748, 0.5982, 0.7755, 0.5855, 0.6713, 0.6795, 0.6703, 0.679, 0.7745, 0.6406, 0.7748, 0.6351, 0.6706, 0.7244, 0.6707, 0.7177, 0.7749, 0.679, 0.7745, 0.6795, 0.6703, 0.7759, 0.6715, 0.7617, 0.7757, 0.7177, 0.7749, 0.7244, 0.6707, 0.007812, 0.9922, 0.007812, 0.9922, 0.007812, 0.9922, 0.007812, 0.9922, 0.007812, 0.9922, 0.007812, 0.9922, 0.007812, 0.9922, 0.007812, 0.9922, 0.007812, 0.9922, 0.007812, 0.9922, 0.007812, 0.9922, 0.007812, 0.9922, 0.007812, 0.9922, 0.007812, 0.9922, 0.007812, 0.9922, 0.007812, 0.9922, 0.007812, 0.9922, 0.007812, 0.9922, 0.007812, 0.9922, 0.007812, 0.9922, 0.007812, 0.9922, 0.007812, 0.9922, 0.007812, 0.9922, 0.007812, 0.9922, 0.007812, 0.9922, 0.007812, 0.9922, 0.007812, 0.9922, 0.007812, 0.9922])
me_cube.materials.append(mat_material)
me_cube.use_mirror_vertex_groups = False
me_cube.use_paint_bone_selection = False
me_cube.use_paint_mask = True
me_cube.update()
arm_armature = bpy.data.armatures.new('Armature')  # bones are not reproduced

# ---- objects
ob_candle_1 = bpy.data.objects.new('Candle_1', me_cube)
ob_candle_1_arm = bpy.data.objects.new('Candle_1_Arm', arm_armature)

# ---- transforms, parenting, visibility, modifiers, constraints
ob_candle_1.parent = ob_candle_1_arm
ob_candle_1.location = (0.0, 0.0, 0.0)
ob_candle_1.lock_rotations_4d = False
ob_candle_1.empty_display_type = 'ARROWS'
ob_candle_1.lineart.crease_threshold = 0.0
_vg = ob_candle_1.vertex_groups.new(name='Center')
_vg = ob_candle_1.vertex_groups.new(name='SpinnyThing')
_vg.add([233, 234, 235, 236, 237, 238, 239, 240, 241, 242, 243, 244, 245, 246, 247, 248, 249, 250, 251, 252, 253, 254, 255, 256, 257, 258, 259, 260, 261, 262, 263, 264, 265, 266, 267, 268, 269, 270, 271, 272, 273, 274, 275, 276, 277, 278, 279, 280, 281, 282, 283, 284, 285, 286, 287, 288, 289, 290, 291, 292, 293, 294, 295, 296, 297, 298, 299, 300, 301, 306, 307, 308, 319, 320, 321, 322, 323, 324, 325, 326, 327, 328, 329, 330, 331, 332, 333, 334, 335, 336, 337, 338, 339, 340, 341, 342, 343, 344, 345, 346], 1.0, 'REPLACE')
_m = ob_candle_1.modifiers.new('Armature', 'ARMATURE')
_m.object = ob_candle_1_arm
ob_candle_1_arm.location = (0.0, 0.0, 0.0)
ob_candle_1_arm.show_in_front = True

# ---- collection membership
col_collection.objects.link(ob_candle_1)
col_collection.objects.link(ob_candle_1_arm)

# ---- scene / render settings (as saved in the file)
scene.frame_start = 1; scene.frame_end = 210; scene.frame_set(210)
scene.render.engine = 'BLENDER_EEVEE_NEXT'
scene.cycles.sampling_pattern = 'TABULATED_SOBOL'
bpy.context.view_layer.update()

# ---- added for rendering (the .blend has no active camera and no usable light): camera, sun
cam_auto = bpy.data.cameras.new('AutoCamera')
cam_auto.lens = 50.0
cam_auto.sensor_width = 36.0
cam_auto.clip_end = 1000.0
ob_auto_camera = bpy.data.objects.new('AutoCamera', cam_auto)
scene.collection.objects.link(ob_auto_camera)
ob_auto_camera.location = (3.89284, -4.67141, 4.75428)
ob_auto_camera.rotation_euler = (1.09748, -7.21219e-08, 0.694738)
scene.camera = ob_auto_camera
light_auto_sun = bpy.data.lights.new('AutoSun', 'SUN')
light_auto_sun.energy = 3.0
light_auto_sun.angle = 0.0523599
ob_auto_sun = bpy.data.objects.new('AutoSun', light_auto_sun)
scene.collection.objects.link(ob_auto_sun)
ob_auto_sun.rotation_euler = (0.872665, 0.174533, 0.523599)
bpy.context.view_layer.update()
